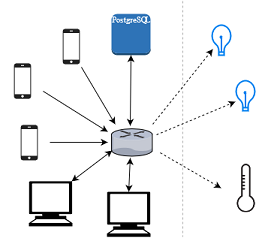

The diagram above was exported from draw.io. Its source (the exported page's mxGraphModel, read from the mxfile embedded in the PNG):
<mxGraphModel dx="1128" dy="752" grid="1" gridSize="10" guides="1" tooltips="1" connect="1" arrows="1" fold="1" page="1" pageScale="1" pageWidth="850" pageHeight="1100" math="0" shadow="0">
  <root>
    <mxCell id="0" />
    <mxCell id="1" parent="0" />
    <mxCell id="647c73bc57ec877a-1" value="" style="verticalLabelPosition=bottom;aspect=fixed;html=1;verticalAlign=top;strokeColor=none;shape=mxgraph.citrix.router;shadow=0;glass=0;fillColor=#ffffff;gradientColor=none;" vertex="1" parent="1">
      <mxGeometry x="335" y="236" width="55" height="36.5" as="geometry" />
    </mxCell>
    <mxCell id="647c73bc57ec877a-3" value="" style="dashed=0;html=1;shape=mxgraph.aws2.database.rds_postgresql;strokeColor=none;shadow=0;glass=0;fillColor=#ffffff;gradientColor=none;" vertex="1" parent="1">
      <mxGeometry x="335" y="83" width="52" height="55" as="geometry" />
    </mxCell>
    <mxCell id="647c73bc57ec877a-4" value="" style="shape=mxgraph.signs.tech.computer;html=1;fillColor=#000000;strokeColor=none;verticalLabelPosition=bottom;verticalAlign=top;shadow=0;glass=0;" vertex="1" parent="1">
      <mxGeometry x="225" y="306" width="58" height="60" as="geometry" />
    </mxCell>
    <mxCell id="647c73bc57ec877a-5" value="" style="html=1;verticalLabelPosition=bottom;labelBackgroundColor=#ffffff;verticalAlign=top;strokeWidth=2;strokeColor=#0080F0;fillColor=#ffffff;shadow=0;dashed=0;shape=mxgraph.ios7.icons.lightbulb;glass=0;" vertex="1" parent="1">
      <mxGeometry x="468" y="98" width="27" height="40" as="geometry" />
    </mxCell>
    <mxCell id="647c73bc57ec877a-6" value="" style="shape=image;html=1;verticalAlign=top;verticalLabelPosition=bottom;labelBackgroundColor=#ffffff;imageAspect=0;aspect=fixed;image=https://cdn4.iconfinder.com/data/icons/weather-129/64/weather-10-128.png;shadow=0;glass=0;strokeColor=#000000;fillColor=#ffffff;gradientColor=none;" vertex="1" parent="1">
      <mxGeometry x="481" y="282" width="65" height="65" as="geometry" />
    </mxCell>
    <mxCell id="647c73bc57ec877a-7" value="" style="shape=mxgraph.signs.tech.computer;html=1;fillColor=#000000;strokeColor=none;verticalLabelPosition=bottom;verticalAlign=top;shadow=0;glass=0;" vertex="1" parent="1">
      <mxGeometry x="329" y="320" width="58" height="60" as="geometry" />
    </mxCell>
    <mxCell id="647c73bc57ec877a-9" value="" style="shape=image;html=1;verticalAlign=top;verticalLabelPosition=bottom;labelBackgroundColor=#ffffff;imageAspect=0;aspect=fixed;image=https://cdn3.iconfinder.com/data/icons/device-icons-2/512/BT_iphone-128.png;shadow=0;glass=0;strokeColor=#000000;fillColor=#ffffff;gradientColor=none;" vertex="1" parent="1">
      <mxGeometry x="197" y="226" width="56" height="56" as="geometry" />
    </mxCell>
    <mxCell id="647c73bc57ec877a-10" value="" style="shape=image;html=1;verticalAlign=top;verticalLabelPosition=bottom;labelBackgroundColor=#ffffff;imageAspect=0;aspect=fixed;image=https://cdn3.iconfinder.com/data/icons/device-icons-2/512/BT_iphone-128.png;shadow=0;glass=0;strokeColor=#000000;fillColor=#ffffff;gradientColor=none;" vertex="1" parent="1">
      <mxGeometry x="188" y="144" width="56" height="56" as="geometry" />
    </mxCell>
    <mxCell id="647c73bc57ec877a-11" value="" style="shape=image;html=1;verticalAlign=top;verticalLabelPosition=bottom;labelBackgroundColor=#ffffff;imageAspect=0;aspect=fixed;image=https://cdn3.iconfinder.com/data/icons/device-icons-2/512/BT_iphone-128.png;shadow=0;glass=0;strokeColor=#000000;fillColor=#ffffff;gradientColor=none;" vertex="1" parent="1">
      <mxGeometry x="253" y="98" width="56" height="56" as="geometry" />
    </mxCell>
    <mxCell id="647c73bc57ec877a-12" value="" style="html=1;verticalLabelPosition=bottom;labelBackgroundColor=#ffffff;verticalAlign=top;strokeWidth=2;strokeColor=#0080F0;fillColor=#ffffff;shadow=0;dashed=0;shape=mxgraph.ios7.icons.lightbulb;glass=0;" vertex="1" parent="1">
      <mxGeometry x="500" y="172" width="27" height="40" as="geometry" />
    </mxCell>
    <mxCell id="647c73bc57ec877a-13" value="" style="endArrow=classic;html=1;strokeWidth=1;exitX=0.75;exitY=1;" edge="1" parent="1" source="647c73bc57ec877a-11">
      <mxGeometry width="50" height="50" relative="1" as="geometry">
        <mxPoint x="440" y="540" as="sourcePoint" />
        <mxPoint x="340" y="230" as="targetPoint" />
      </mxGeometry>
    </mxCell>
    <mxCell id="647c73bc57ec877a-14" value="" style="endArrow=classic;html=1;strokeWidth=1;exitX=1;exitY=0.75;" edge="1" parent="1" source="647c73bc57ec877a-10">
      <mxGeometry width="50" height="50" relative="1" as="geometry">
        <mxPoint x="70" y="250" as="sourcePoint" />
        <mxPoint x="330" y="240" as="targetPoint" />
      </mxGeometry>
    </mxCell>
    <mxCell id="647c73bc57ec877a-15" value="" style="endArrow=classic;html=1;strokeWidth=1;exitX=1;exitY=0.5;" edge="1" parent="1" source="647c73bc57ec877a-9">
      <mxGeometry width="50" height="50" relative="1" as="geometry">
        <mxPoint x="300" y="510" as="sourcePoint" />
        <mxPoint x="330" y="254" as="targetPoint" />
      </mxGeometry>
    </mxCell>
    <mxCell id="647c73bc57ec877a-18" value="" style="endArrow=classic;startArrow=classic;html=1;strokeWidth=1;exitX=0.99;exitY=0.007;exitPerimeter=0;entryX=0.018;entryY=0.795;entryPerimeter=0;" edge="1" parent="1" source="647c73bc57ec877a-4" target="647c73bc57ec877a-1">
      <mxGeometry width="50" height="50" relative="1" as="geometry">
        <mxPoint x="300" y="480" as="sourcePoint" />
        <mxPoint x="350" y="430" as="targetPoint" />
      </mxGeometry>
    </mxCell>
    <mxCell id="647c73bc57ec877a-19" value="" style="endArrow=classic;startArrow=classic;html=1;strokeWidth=1;exitX=0.5;exitY=0;exitPerimeter=0;entryX=0.455;entryY=1.068;entryPerimeter=0;" edge="1" parent="1" source="647c73bc57ec877a-7" target="647c73bc57ec877a-1">
      <mxGeometry width="50" height="50" relative="1" as="geometry">
        <mxPoint x="410" y="360" as="sourcePoint" />
        <mxPoint x="460" y="310" as="targetPoint" />
      </mxGeometry>
    </mxCell>
    <mxCell id="647c73bc57ec877a-20" value="" style="endArrow=classic;html=1;strokeWidth=1;entryX=0;entryY=0.5;dashed=1;" edge="1" parent="1" target="647c73bc57ec877a-6">
      <mxGeometry width="50" height="50" relative="1" as="geometry">
        <mxPoint x="400" y="268" as="sourcePoint" />
        <mxPoint x="520" y="370" as="targetPoint" />
      </mxGeometry>
    </mxCell>
    <mxCell id="647c73bc57ec877a-21" value="" style="endArrow=classic;html=1;dashed=1;strokeWidth=1;exitX=1.091;exitY=0.219;exitPerimeter=0;" edge="1" parent="1" source="647c73bc57ec877a-1">
      <mxGeometry width="50" height="50" relative="1" as="geometry">
        <mxPoint x="550" y="170" as="sourcePoint" />
        <mxPoint x="500" y="200" as="targetPoint" />
      </mxGeometry>
    </mxCell>
    <mxCell id="647c73bc57ec877a-22" value="" style="endArrow=classic;html=1;dashed=1;strokeWidth=1;" edge="1" parent="1">
      <mxGeometry x="405" y="210" width="50" height="50" as="geometry">
        <mxPoint x="390" y="230" as="sourcePoint" />
        <mxPoint x="470" y="130" as="targetPoint" />
      </mxGeometry>
    </mxCell>
    <mxCell id="647c73bc57ec877a-23" value="" style="endArrow=classic;startArrow=classic;html=1;strokeWidth=1;exitX=0.455;exitY=-0.11;exitPerimeter=0;entryX=0.5;entryY=1;entryPerimeter=0;" edge="1" parent="1" source="647c73bc57ec877a-1" target="647c73bc57ec877a-3">
      <mxGeometry width="50" height="50" relative="1" as="geometry">
        <mxPoint x="350" y="190" as="sourcePoint" />
        <mxPoint x="400" y="140" as="targetPoint" />
      </mxGeometry>
    </mxCell>
    <mxCell id="647c73bc57ec877a-24" value="" style="line;strokeWidth=1;direction=south;html=1;shadow=0;glass=0;fillColor=#ffffff;gradientColor=none;dashed=1;perimeterSpacing=0;opacity=30;" vertex="1" parent="1">
      <mxGeometry x="425" y="66" width="10" height="314" as="geometry" />
    </mxCell>
  </root>
</mxGraphModel>